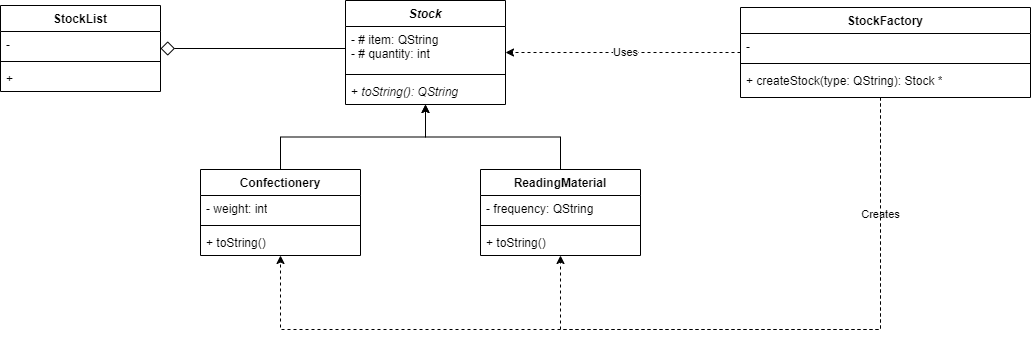

The diagram above was exported from draw.io. Its source (the exported page's mxGraphModel, read from the mxfile embedded in the PNG):
<mxGraphModel dx="1434" dy="798" grid="1" gridSize="10" guides="1" tooltips="1" connect="1" arrows="1" fold="1" page="1" pageScale="1" pageWidth="850" pageHeight="1100" math="0" shadow="0">
  <root>
    <mxCell id="0" />
    <mxCell id="1" parent="0" />
    <mxCell id="-023pc69CsgmK2D9yIqz-1" value="&lt;i&gt;Stock&lt;/i&gt;" style="swimlane;fontStyle=1;align=center;verticalAlign=top;childLayout=stackLayout;horizontal=1;startSize=26;horizontalStack=0;resizeParent=1;resizeParentMax=0;resizeLast=0;collapsible=1;marginBottom=0;whiteSpace=wrap;html=1;" vertex="1" parent="1">
      <mxGeometry x="345" y="231" width="160" height="104" as="geometry" />
    </mxCell>
    <mxCell id="-023pc69CsgmK2D9yIqz-2" value="- # item: QString&lt;br&gt;- # quantity: int" style="text;strokeColor=none;fillColor=none;align=left;verticalAlign=top;spacingLeft=4;spacingRight=4;overflow=hidden;rotatable=0;points=[[0,0.5],[1,0.5]];portConstraint=eastwest;whiteSpace=wrap;html=1;" vertex="1" parent="-023pc69CsgmK2D9yIqz-1">
      <mxGeometry y="26" width="160" height="44" as="geometry" />
    </mxCell>
    <mxCell id="-023pc69CsgmK2D9yIqz-3" value="" style="line;strokeWidth=1;fillColor=none;align=left;verticalAlign=middle;spacingTop=-1;spacingLeft=3;spacingRight=3;rotatable=0;labelPosition=right;points=[];portConstraint=eastwest;strokeColor=inherit;" vertex="1" parent="-023pc69CsgmK2D9yIqz-1">
      <mxGeometry y="70" width="160" height="8" as="geometry" />
    </mxCell>
    <mxCell id="-023pc69CsgmK2D9yIqz-4" value="+ &lt;i&gt;toString(): QString&lt;/i&gt;" style="text;strokeColor=none;fillColor=none;align=left;verticalAlign=top;spacingLeft=4;spacingRight=4;overflow=hidden;rotatable=0;points=[[0,0.5],[1,0.5]];portConstraint=eastwest;whiteSpace=wrap;html=1;" vertex="1" parent="-023pc69CsgmK2D9yIqz-1">
      <mxGeometry y="78" width="160" height="26" as="geometry" />
    </mxCell>
    <mxCell id="-023pc69CsgmK2D9yIqz-14" style="edgeStyle=orthogonalEdgeStyle;rounded=0;orthogonalLoop=1;jettySize=auto;html=1;" edge="1" parent="1" source="-023pc69CsgmK2D9yIqz-5" target="-023pc69CsgmK2D9yIqz-1">
      <mxGeometry relative="1" as="geometry" />
    </mxCell>
    <mxCell id="-023pc69CsgmK2D9yIqz-5" value="Confectionery" style="swimlane;fontStyle=1;align=center;verticalAlign=top;childLayout=stackLayout;horizontal=1;startSize=26;horizontalStack=0;resizeParent=1;resizeParentMax=0;resizeLast=0;collapsible=1;marginBottom=0;whiteSpace=wrap;html=1;" vertex="1" parent="1">
      <mxGeometry x="200" y="400" width="160" height="86" as="geometry" />
    </mxCell>
    <mxCell id="-023pc69CsgmK2D9yIqz-6" value="- weight: int" style="text;strokeColor=none;fillColor=none;align=left;verticalAlign=top;spacingLeft=4;spacingRight=4;overflow=hidden;rotatable=0;points=[[0,0.5],[1,0.5]];portConstraint=eastwest;whiteSpace=wrap;html=1;" vertex="1" parent="-023pc69CsgmK2D9yIqz-5">
      <mxGeometry y="26" width="160" height="26" as="geometry" />
    </mxCell>
    <mxCell id="-023pc69CsgmK2D9yIqz-7" value="" style="line;strokeWidth=1;fillColor=none;align=left;verticalAlign=middle;spacingTop=-1;spacingLeft=3;spacingRight=3;rotatable=0;labelPosition=right;points=[];portConstraint=eastwest;strokeColor=inherit;" vertex="1" parent="-023pc69CsgmK2D9yIqz-5">
      <mxGeometry y="52" width="160" height="8" as="geometry" />
    </mxCell>
    <mxCell id="-023pc69CsgmK2D9yIqz-8" value="+ toString()" style="text;strokeColor=none;fillColor=none;align=left;verticalAlign=top;spacingLeft=4;spacingRight=4;overflow=hidden;rotatable=0;points=[[0,0.5],[1,0.5]];portConstraint=eastwest;whiteSpace=wrap;html=1;" vertex="1" parent="-023pc69CsgmK2D9yIqz-5">
      <mxGeometry y="60" width="160" height="26" as="geometry" />
    </mxCell>
    <mxCell id="-023pc69CsgmK2D9yIqz-15" style="edgeStyle=orthogonalEdgeStyle;rounded=0;orthogonalLoop=1;jettySize=auto;html=1;" edge="1" parent="1" source="-023pc69CsgmK2D9yIqz-9" target="-023pc69CsgmK2D9yIqz-1">
      <mxGeometry relative="1" as="geometry" />
    </mxCell>
    <mxCell id="-023pc69CsgmK2D9yIqz-9" value="ReadingMaterial" style="swimlane;fontStyle=1;align=center;verticalAlign=top;childLayout=stackLayout;horizontal=1;startSize=26;horizontalStack=0;resizeParent=1;resizeParentMax=0;resizeLast=0;collapsible=1;marginBottom=0;whiteSpace=wrap;html=1;" vertex="1" parent="1">
      <mxGeometry x="480" y="400" width="160" height="86" as="geometry" />
    </mxCell>
    <mxCell id="-023pc69CsgmK2D9yIqz-10" value="- frequency: QString" style="text;strokeColor=none;fillColor=none;align=left;verticalAlign=top;spacingLeft=4;spacingRight=4;overflow=hidden;rotatable=0;points=[[0,0.5],[1,0.5]];portConstraint=eastwest;whiteSpace=wrap;html=1;" vertex="1" parent="-023pc69CsgmK2D9yIqz-9">
      <mxGeometry y="26" width="160" height="26" as="geometry" />
    </mxCell>
    <mxCell id="-023pc69CsgmK2D9yIqz-11" value="" style="line;strokeWidth=1;fillColor=none;align=left;verticalAlign=middle;spacingTop=-1;spacingLeft=3;spacingRight=3;rotatable=0;labelPosition=right;points=[];portConstraint=eastwest;strokeColor=inherit;" vertex="1" parent="-023pc69CsgmK2D9yIqz-9">
      <mxGeometry y="52" width="160" height="8" as="geometry" />
    </mxCell>
    <mxCell id="-023pc69CsgmK2D9yIqz-12" value="+ toString()" style="text;strokeColor=none;fillColor=none;align=left;verticalAlign=top;spacingLeft=4;spacingRight=4;overflow=hidden;rotatable=0;points=[[0,0.5],[1,0.5]];portConstraint=eastwest;whiteSpace=wrap;html=1;" vertex="1" parent="-023pc69CsgmK2D9yIqz-9">
      <mxGeometry y="60" width="160" height="26" as="geometry" />
    </mxCell>
    <mxCell id="-023pc69CsgmK2D9yIqz-20" style="edgeStyle=orthogonalEdgeStyle;rounded=0;orthogonalLoop=1;jettySize=auto;html=1;dashed=1;" edge="1" parent="1" source="-023pc69CsgmK2D9yIqz-16" target="-023pc69CsgmK2D9yIqz-1">
      <mxGeometry relative="1" as="geometry" />
    </mxCell>
    <mxCell id="-023pc69CsgmK2D9yIqz-21" value="Uses" style="edgeLabel;html=1;align=center;verticalAlign=middle;resizable=0;points=[];" vertex="1" connectable="0" parent="-023pc69CsgmK2D9yIqz-20">
      <mxGeometry x="-0.0102" y="-1" relative="1" as="geometry">
        <mxPoint as="offset" />
      </mxGeometry>
    </mxCell>
    <mxCell id="-023pc69CsgmK2D9yIqz-22" style="edgeStyle=orthogonalEdgeStyle;rounded=0;orthogonalLoop=1;jettySize=auto;html=1;dashed=1;" edge="1" parent="1" source="-023pc69CsgmK2D9yIqz-16" target="-023pc69CsgmK2D9yIqz-5">
      <mxGeometry relative="1" as="geometry">
        <Array as="points">
          <mxPoint x="880" y="560" />
          <mxPoint x="280" y="560" />
        </Array>
      </mxGeometry>
    </mxCell>
    <mxCell id="-023pc69CsgmK2D9yIqz-24" value="Creates" style="edgeLabel;html=1;align=center;verticalAlign=middle;resizable=0;points=[];" vertex="1" connectable="0" parent="-023pc69CsgmK2D9yIqz-22">
      <mxGeometry x="-0.7445" y="-1" relative="1" as="geometry">
        <mxPoint as="offset" />
      </mxGeometry>
    </mxCell>
    <mxCell id="-023pc69CsgmK2D9yIqz-23" style="edgeStyle=orthogonalEdgeStyle;rounded=0;orthogonalLoop=1;jettySize=auto;html=1;dashed=1;" edge="1" parent="1" source="-023pc69CsgmK2D9yIqz-16" target="-023pc69CsgmK2D9yIqz-9">
      <mxGeometry relative="1" as="geometry">
        <Array as="points">
          <mxPoint x="880" y="560" />
          <mxPoint x="560" y="560" />
        </Array>
      </mxGeometry>
    </mxCell>
    <mxCell id="-023pc69CsgmK2D9yIqz-16" value="StockFactory" style="swimlane;fontStyle=1;align=center;verticalAlign=top;childLayout=stackLayout;horizontal=1;startSize=26;horizontalStack=0;resizeParent=1;resizeParentMax=0;resizeLast=0;collapsible=1;marginBottom=0;whiteSpace=wrap;html=1;" vertex="1" parent="1">
      <mxGeometry x="740" y="238" width="290" height="90" as="geometry" />
    </mxCell>
    <mxCell id="-023pc69CsgmK2D9yIqz-17" value="-" style="text;strokeColor=none;fillColor=none;align=left;verticalAlign=top;spacingLeft=4;spacingRight=4;overflow=hidden;rotatable=0;points=[[0,0.5],[1,0.5]];portConstraint=eastwest;whiteSpace=wrap;html=1;" vertex="1" parent="-023pc69CsgmK2D9yIqz-16">
      <mxGeometry y="26" width="290" height="26" as="geometry" />
    </mxCell>
    <mxCell id="-023pc69CsgmK2D9yIqz-18" value="" style="line;strokeWidth=1;fillColor=none;align=left;verticalAlign=middle;spacingTop=-1;spacingLeft=3;spacingRight=3;rotatable=0;labelPosition=right;points=[];portConstraint=eastwest;strokeColor=inherit;" vertex="1" parent="-023pc69CsgmK2D9yIqz-16">
      <mxGeometry y="52" width="290" height="8" as="geometry" />
    </mxCell>
    <mxCell id="-023pc69CsgmK2D9yIqz-19" value="+ createStock(type: QString): Stock *" style="text;strokeColor=none;fillColor=none;align=left;verticalAlign=top;spacingLeft=4;spacingRight=4;overflow=hidden;rotatable=0;points=[[0,0.5],[1,0.5]];portConstraint=eastwest;whiteSpace=wrap;html=1;" vertex="1" parent="-023pc69CsgmK2D9yIqz-16">
      <mxGeometry y="60" width="290" height="30" as="geometry" />
    </mxCell>
    <mxCell id="-023pc69CsgmK2D9yIqz-25" value="StockList" style="swimlane;fontStyle=1;align=center;verticalAlign=top;childLayout=stackLayout;horizontal=1;startSize=26;horizontalStack=0;resizeParent=1;resizeParentMax=0;resizeLast=0;collapsible=1;marginBottom=0;whiteSpace=wrap;html=1;" vertex="1" parent="1">
      <mxGeometry y="236" width="160" height="86" as="geometry" />
    </mxCell>
    <mxCell id="-023pc69CsgmK2D9yIqz-26" value="-" style="text;strokeColor=none;fillColor=none;align=left;verticalAlign=top;spacingLeft=4;spacingRight=4;overflow=hidden;rotatable=0;points=[[0,0.5],[1,0.5]];portConstraint=eastwest;whiteSpace=wrap;html=1;" vertex="1" parent="-023pc69CsgmK2D9yIqz-25">
      <mxGeometry y="26" width="160" height="26" as="geometry" />
    </mxCell>
    <mxCell id="-023pc69CsgmK2D9yIqz-27" value="" style="line;strokeWidth=1;fillColor=none;align=left;verticalAlign=middle;spacingTop=-1;spacingLeft=3;spacingRight=3;rotatable=0;labelPosition=right;points=[];portConstraint=eastwest;strokeColor=inherit;" vertex="1" parent="-023pc69CsgmK2D9yIqz-25">
      <mxGeometry y="52" width="160" height="8" as="geometry" />
    </mxCell>
    <mxCell id="-023pc69CsgmK2D9yIqz-28" value="+" style="text;strokeColor=none;fillColor=none;align=left;verticalAlign=top;spacingLeft=4;spacingRight=4;overflow=hidden;rotatable=0;points=[[0,0.5],[1,0.5]];portConstraint=eastwest;whiteSpace=wrap;html=1;" vertex="1" parent="-023pc69CsgmK2D9yIqz-25">
      <mxGeometry y="60" width="160" height="26" as="geometry" />
    </mxCell>
    <mxCell id="-023pc69CsgmK2D9yIqz-30" style="edgeStyle=orthogonalEdgeStyle;rounded=0;orthogonalLoop=1;jettySize=auto;html=1;endArrow=diamond;endFill=0;endSize=12;" edge="1" parent="1" source="-023pc69CsgmK2D9yIqz-2" target="-023pc69CsgmK2D9yIqz-25">
      <mxGeometry relative="1" as="geometry" />
    </mxCell>
  </root>
</mxGraphModel>